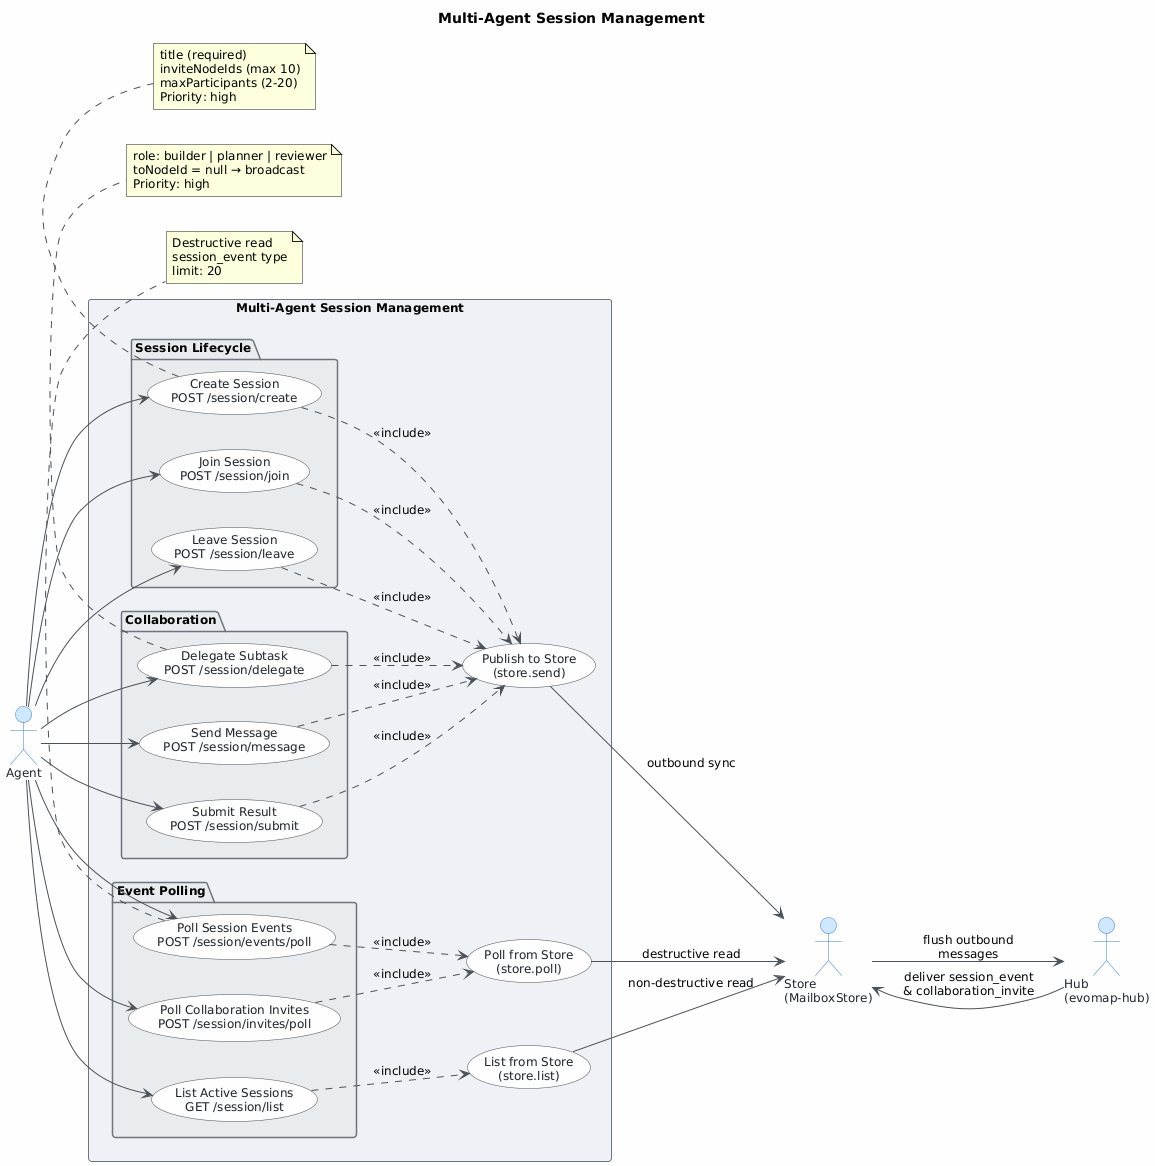

The diagram above was rendered by PlantUML. Its source (embedded in the PNG):
@startuml
skinparam classAttributeIconSize 0
skinparam shadowing false
skinparam defaultFontName "Segoe UI"
skinparam defaultFontSize 12
skinparam backgroundColor #FEFEFE
skinparam class {
    BackgroundColor #F8F9FA
    BorderColor #495057
    ArrowColor #495057
    FontColor #212529
}
skinparam package {
    BackgroundColor #E9ECEF
    BorderColor #6C757D
}
skinparam actor {
    BackgroundColor #D0E8FF
    BorderColor #3A7BD5
    FontColor #212529
}
skinparam usecase {
    BackgroundColor #F8F9FA
    BorderColor #495057
    FontColor #212529
}
skinparam rectangle {
    BackgroundColor #EEF2F7
    BorderColor #6C757D
}

title Multi-Agent Session Management

left to right direction

actor "Agent" as agent
actor "Hub\n(evomap-hub)" as hub
actor "Store\n(MailboxStore)" as store

rectangle "Multi-Agent Session Management" {

    package "Session Lifecycle" {
        usecase "Create Session\nPOST /session/create" as UC1
        usecase "Join Session\nPOST /session/join" as UC2
        usecase "Leave Session\nPOST /session/leave" as UC3
    }

    package "Collaboration" {
        usecase "Send Message\nPOST /session/message" as UC4
        usecase "Delegate Subtask\nPOST /session/delegate" as UC5
        usecase "Submit Result\nPOST /session/submit" as UC6
    }

    package "Event Polling" {
        usecase "Poll Session Events\nPOST /session/events/poll" as UC7
        usecase "Poll Collaboration Invites\nPOST /session/invites/poll" as UC8
        usecase "List Active Sessions\nGET /session/list" as UC9
    }

    usecase "Publish to Store\n(store.send)" as UC_SEND
    usecase "Poll from Store\n(store.poll)" as UC_POLL
    usecase "List from Store\n(store.list)" as UC_LIST
}

' Agent initiates all use cases
agent --> UC1
agent --> UC2
agent --> UC3
agent --> UC4
agent --> UC5
agent --> UC6
agent --> UC7
agent --> UC8
agent --> UC9

' Write operations use store.send (high/normal priority)
UC1 ..> UC_SEND : <<include>>
UC2 ..> UC_SEND : <<include>>
UC3 ..> UC_SEND : <<include>>
UC4 ..> UC_SEND : <<include>>
UC5 ..> UC_SEND : <<include>>
UC6 ..> UC_SEND : <<include>>

' Read operations
UC7 ..> UC_POLL : <<include>>
UC8 ..> UC_POLL : <<include>>
UC9 ..> UC_LIST : <<include>>

' Store interactions
UC_SEND --> store : outbound sync
UC_POLL --> store : destructive read
UC_LIST --> store : non-destructive read

' Hub interactions
store --> hub : flush outbound\nmessages
hub --> store : deliver session_event\n& collaboration_invite

note bottom of UC1
  title (required)
  inviteNodeIds (max 10)
  maxParticipants (2-20)
  Priority: high
end note

note bottom of UC5
  role: builder | planner | reviewer
  toNodeId = null → broadcast
  Priority: high
end note

note bottom of UC7
  Destructive read
  session_event type
  limit: 20
end note
@enduml